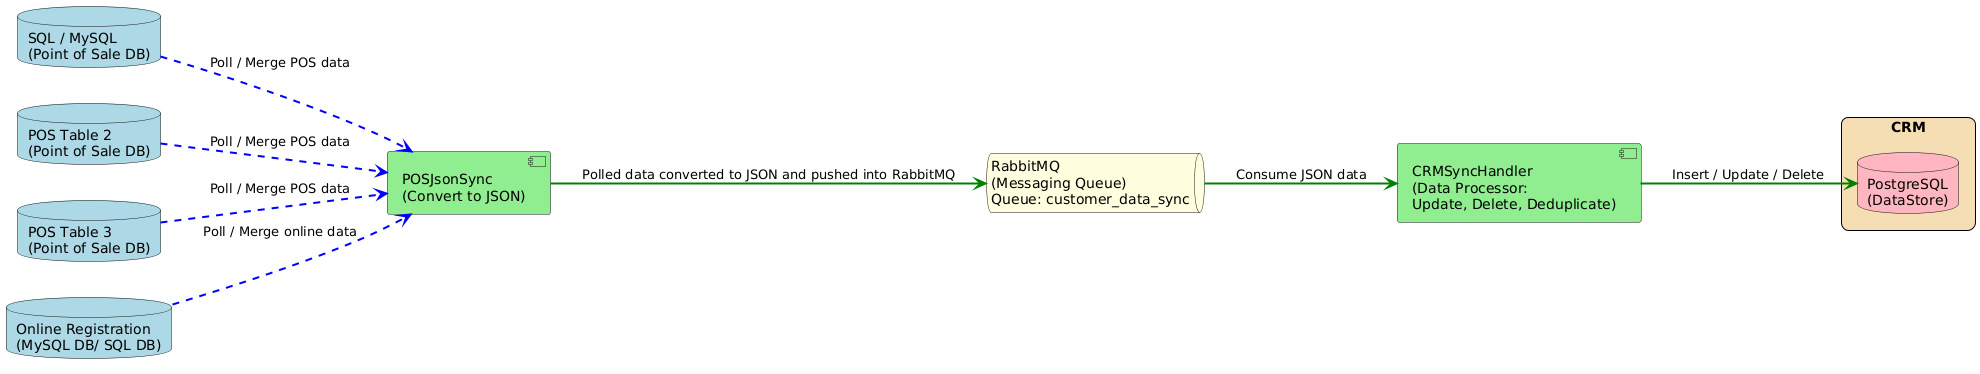

The diagram above was rendered by PlantUML. Its source (embedded in the PNG):
@startuml
left to right direction

' Style settings
skinparam rectangle {
    BackgroundColor White
    BorderColor Black
    RoundCorner 15
}
skinparam ArrowThickness 2

' POS Databases
database "SQL / MySQL\n(Point of Sale DB)" as SQLDB #LightBlue
database "POS Table 2\n(Point of Sale DB)" as POSDB2 #LightBlue
database "POS Table 3\n(Point of Sale DB)" as POSDB3 #LightBlue

' Online Registration Database
database "Online Registration\n(MySQL DB/ SQL DB)" as OnlineRegDB #LightBlue

' Java Utilities (Renamed)
component "POSJsonSync\n(Convert to JSON)" as JavaUtility1 #LightGreen
component "CRMSyncHandler\n(Data Processor:\nUpdate, Delete, Deduplicate)" as JavaUtility2 #LightGreen

' Messaging Queue with Queue Name
queue "RabbitMQ\n(Messaging Queue)\nQueue: customer_data_sync" as RabbitMQ #LightYellow

' CRM with PostgreSQL inside
rectangle "CRM" as CRM #Wheat {
    database "PostgreSQL\n(DataStore)" as PostgresDB #LightPink
}

' POS Connections
SQLDB -[#blue,dashed]-> JavaUtility1 : Poll / Merge POS data
POSDB2 -[#blue,dashed]-> JavaUtility1 : Poll / Merge POS data
POSDB3 -[#blue,dashed]-> JavaUtility1 : Poll / Merge POS data

' Online Reg Connection
OnlineRegDB -[#blue,dashed]-> JavaUtility1 : Poll / Merge online data

' Processing & Storage
JavaUtility1 -[#green]-> RabbitMQ : Polled data converted to JSON and pushed into RabbitMQ
RabbitMQ -[#green]-> JavaUtility2 : Consume JSON data
JavaUtility2 -[#green]-> PostgresDB : Insert / Update / Delete
@enduml